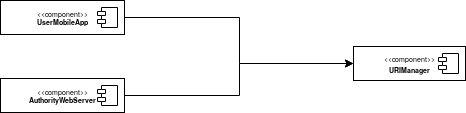

The diagram above was exported from draw.io. Its source (the exported page's mxGraphModel, read from the mxfile embedded in the PNG):
<mxGraphModel dx="1352" dy="744" grid="1" gridSize="10" guides="1" tooltips="1" connect="1" arrows="1" fold="1" page="1" pageScale="1" pageWidth="850" pageHeight="1100" background="#ffffff" math="0" shadow="0">
  <root>
    <mxCell id="0" />
    <mxCell id="1" parent="0" />
    <mxCell id="IcZfEM8LQgMh1sC2zyrt-9" style="edgeStyle=orthogonalEdgeStyle;rounded=0;orthogonalLoop=1;jettySize=auto;html=1;exitX=1;exitY=0.5;exitDx=0;exitDy=0;entryX=0;entryY=0.5;entryDx=0;entryDy=0;" edge="1" parent="1" source="IcZfEM8LQgMh1sC2zyrt-3" target="IcZfEM8LQgMh1sC2zyrt-7">
      <mxGeometry relative="1" as="geometry" />
    </mxCell>
    <mxCell id="IcZfEM8LQgMh1sC2zyrt-3" value="&lt;div style=&quot;font-size: 7px;&quot;&gt;&amp;lt;&amp;lt;component&amp;gt;&amp;gt;&lt;/div&gt;&lt;div style=&quot;font-size: 7px;&quot;&gt;&lt;b style=&quot;font-size: 7px;&quot;&gt;UserMobileApp&lt;/b&gt;&lt;br style=&quot;font-size: 7px;&quot;&gt;&lt;/div&gt;" style="html=1;fontSize=7;" vertex="1" parent="1">
      <mxGeometry x="80" y="496" width="124" height="34" as="geometry" />
    </mxCell>
    <mxCell id="IcZfEM8LQgMh1sC2zyrt-4" value="" style="shape=component;jettyWidth=8;jettyHeight=4;" vertex="1" parent="IcZfEM8LQgMh1sC2zyrt-3">
      <mxGeometry x="1" width="20" height="20" relative="1" as="geometry">
        <mxPoint x="-27" y="7" as="offset" />
      </mxGeometry>
    </mxCell>
    <mxCell id="IcZfEM8LQgMh1sC2zyrt-10" style="edgeStyle=orthogonalEdgeStyle;rounded=0;orthogonalLoop=1;jettySize=auto;html=1;exitX=1;exitY=0.5;exitDx=0;exitDy=0;entryX=0;entryY=0.5;entryDx=0;entryDy=0;" edge="1" parent="1" source="IcZfEM8LQgMh1sC2zyrt-5" target="IcZfEM8LQgMh1sC2zyrt-7">
      <mxGeometry relative="1" as="geometry" />
    </mxCell>
    <mxCell id="IcZfEM8LQgMh1sC2zyrt-5" value="&lt;div style=&quot;font-size: 7px;&quot;&gt;&amp;lt;&amp;lt;component&amp;gt;&amp;gt;&lt;/div&gt;&lt;div style=&quot;font-size: 7px;&quot;&gt;&lt;b style=&quot;font-size: 7px;&quot;&gt;AuthorityWebServer&lt;/b&gt;&lt;br style=&quot;font-size: 7px;&quot;&gt;&lt;/div&gt;" style="html=1;fontSize=7;" vertex="1" parent="1">
      <mxGeometry x="80" y="574" width="124" height="34" as="geometry" />
    </mxCell>
    <mxCell id="IcZfEM8LQgMh1sC2zyrt-6" value="" style="shape=component;jettyWidth=8;jettyHeight=4;" vertex="1" parent="IcZfEM8LQgMh1sC2zyrt-5">
      <mxGeometry x="1" width="20" height="20" relative="1" as="geometry">
        <mxPoint x="-27" y="7" as="offset" />
      </mxGeometry>
    </mxCell>
    <mxCell id="IcZfEM8LQgMh1sC2zyrt-7" value="&lt;div style=&quot;font-size: 7px&quot;&gt;&amp;lt;&amp;lt;component&amp;gt;&amp;gt;&lt;/div&gt;&lt;div style=&quot;font-size: 7px&quot;&gt;&lt;font size=&quot;1&quot;&gt;&lt;b&gt;&lt;span&gt;&lt;span style=&quot;font-size: 7px ; color: rgb(0 , 0 , 0)&quot;&gt;URIManager&lt;/span&gt;&lt;/span&gt;&lt;/b&gt;&lt;/font&gt;&lt;/div&gt;" style="html=1;fontSize=7;" vertex="1" parent="1">
      <mxGeometry x="433" y="542" width="112" height="34" as="geometry" />
    </mxCell>
    <mxCell id="IcZfEM8LQgMh1sC2zyrt-8" value="" style="shape=component;jettyWidth=8;jettyHeight=4;" vertex="1" parent="IcZfEM8LQgMh1sC2zyrt-7">
      <mxGeometry x="1" width="20" height="20" relative="1" as="geometry">
        <mxPoint x="-27" y="7" as="offset" />
      </mxGeometry>
    </mxCell>
  </root>
</mxGraphModel>